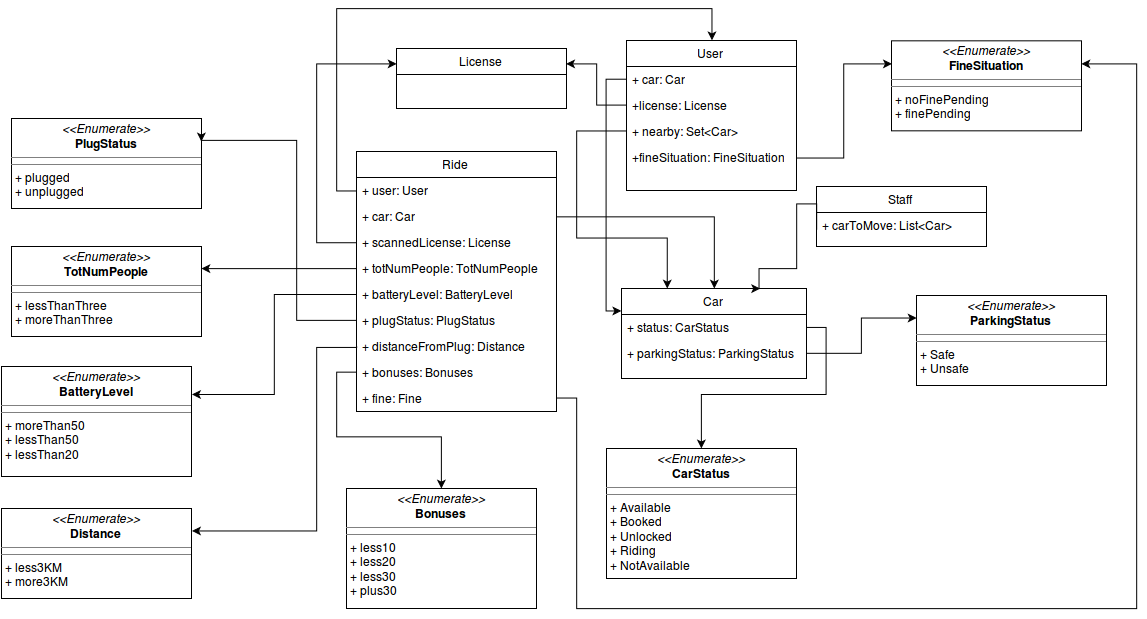

The diagram above was exported from draw.io. Its source (the exported page's mxGraphModel, read from the mxfile embedded in the PNG):
<mxGraphModel dx="1831" dy="904" grid="1" gridSize="10" guides="1" tooltips="1" connect="1" arrows="1" fold="1" page="0" pageScale="1.5" pageWidth="826" pageHeight="1169" background="#ffffff" math="0" shadow="0">
  <root>
    <mxCell id="0" style=";html=1;" />
    <mxCell id="1" style=";html=1;" parent="0" />
    <mxCell id="80" value="Ride" style="swimlane;html=1;fontStyle=0;childLayout=stackLayout;horizontal=1;startSize=26;fillColor=none;horizontalStack=0;resizeParent=1;resizeLast=0;collapsible=1;marginBottom=0;swimlaneFillColor=#ffffff;" parent="1" vertex="1">
      <mxGeometry x="-50" y="13" width="200" height="260" as="geometry">
        <mxRectangle x="10" y="10" width="60" height="26" as="alternateBounds" />
      </mxGeometry>
    </mxCell>
    <mxCell id="83" value="+ user: User&lt;br&gt;" style="text;html=1;strokeColor=none;fillColor=none;align=left;verticalAlign=top;spacingLeft=4;spacingRight=4;whiteSpace=wrap;overflow=hidden;rotatable=0;points=[[0,0.5],[1,0.5]];portConstraint=eastwest;" parent="80" vertex="1">
      <mxGeometry y="26" width="200" height="26" as="geometry" />
    </mxCell>
    <mxCell id="85" value="+ car: Car&lt;br&gt;" style="text;html=1;strokeColor=none;fillColor=none;align=left;verticalAlign=top;spacingLeft=4;spacingRight=4;whiteSpace=wrap;overflow=hidden;rotatable=0;points=[[0,0.5],[1,0.5]];portConstraint=eastwest;" parent="80" vertex="1">
      <mxGeometry y="52" width="200" height="26" as="geometry" />
    </mxCell>
    <mxCell id="84" value="+ scannedLicense: License&lt;br&gt;" style="text;html=1;strokeColor=none;fillColor=none;align=left;verticalAlign=top;spacingLeft=4;spacingRight=4;whiteSpace=wrap;overflow=hidden;rotatable=0;points=[[0,0.5],[1,0.5]];portConstraint=eastwest;" parent="80" vertex="1">
      <mxGeometry y="78" width="200" height="26" as="geometry" />
    </mxCell>
    <mxCell id="104" value="+ totNumPeople: TotNumPeople&lt;br&gt;" style="text;html=1;strokeColor=none;fillColor=none;align=left;verticalAlign=top;spacingLeft=4;spacingRight=4;whiteSpace=wrap;overflow=hidden;rotatable=0;points=[[0,0.5],[1,0.5]];portConstraint=eastwest;" parent="80" vertex="1">
      <mxGeometry y="104" width="200" height="26" as="geometry" />
    </mxCell>
    <mxCell id="105" value="+ batteryLevel: BatteryLevel&lt;br&gt;" style="text;html=1;strokeColor=none;fillColor=none;align=left;verticalAlign=top;spacingLeft=4;spacingRight=4;whiteSpace=wrap;overflow=hidden;rotatable=0;points=[[0,0.5],[1,0.5]];portConstraint=eastwest;" parent="80" vertex="1">
      <mxGeometry y="130" width="200" height="26" as="geometry" />
    </mxCell>
    <mxCell id="106" value="+ plugStatus: PlugStatus&lt;br&gt;" style="text;html=1;strokeColor=none;fillColor=none;align=left;verticalAlign=top;spacingLeft=4;spacingRight=4;whiteSpace=wrap;overflow=hidden;rotatable=0;points=[[0,0.5],[1,0.5]];portConstraint=eastwest;" parent="80" vertex="1">
      <mxGeometry y="156" width="200" height="26" as="geometry" />
    </mxCell>
    <mxCell id="107" value="+ distanceFromPlug: Distance&lt;br&gt;" style="text;html=1;strokeColor=none;fillColor=none;align=left;verticalAlign=top;spacingLeft=4;spacingRight=4;whiteSpace=wrap;overflow=hidden;rotatable=0;points=[[0,0.5],[1,0.5]];portConstraint=eastwest;" parent="80" vertex="1">
      <mxGeometry y="182" width="200" height="26" as="geometry" />
    </mxCell>
    <mxCell id="108" value="+ bonuses: Bonuses&lt;br&gt;" style="text;html=1;strokeColor=none;fillColor=none;align=left;verticalAlign=top;spacingLeft=4;spacingRight=4;whiteSpace=wrap;overflow=hidden;rotatable=0;points=[[0,0.5],[1,0.5]];portConstraint=eastwest;" parent="80" vertex="1">
      <mxGeometry y="208" width="200" height="26" as="geometry" />
    </mxCell>
    <mxCell id="109" value="+ fine: Fine&lt;br&gt;" style="text;html=1;strokeColor=none;fillColor=none;align=left;verticalAlign=top;spacingLeft=4;spacingRight=4;whiteSpace=wrap;overflow=hidden;rotatable=0;points=[[0,0.5],[1,0.5]];portConstraint=eastwest;" parent="80" vertex="1">
      <mxGeometry y="234" width="200" height="26" as="geometry" />
    </mxCell>
    <mxCell id="86" value="Staff" style="swimlane;html=1;fontStyle=0;childLayout=stackLayout;horizontal=1;startSize=26;fillColor=none;horizontalStack=0;resizeParent=1;resizeLast=0;collapsible=1;marginBottom=0;swimlaneFillColor=#ffffff;" parent="1" vertex="1">
      <mxGeometry x="410" y="48" width="170" height="60" as="geometry">
        <mxRectangle x="10" y="10" width="60" height="26" as="alternateBounds" />
      </mxGeometry>
    </mxCell>
    <mxCell id="87" value="+ carToMove: List&amp;lt;Car&amp;gt;" style="text;html=1;strokeColor=none;fillColor=none;align=left;verticalAlign=top;spacingLeft=4;spacingRight=4;whiteSpace=wrap;overflow=hidden;rotatable=0;points=[[0,0.5],[1,0.5]];portConstraint=eastwest;" parent="86" vertex="1">
      <mxGeometry y="26" width="170" height="34" as="geometry" />
    </mxCell>
    <mxCell id="91" value="License" style="swimlane;html=1;fontStyle=0;childLayout=stackLayout;horizontal=1;startSize=26;fillColor=none;horizontalStack=0;resizeParent=1;resizeLast=0;collapsible=1;marginBottom=0;swimlaneFillColor=#ffffff;" parent="1" vertex="1">
      <mxGeometry x="-10" y="-90" width="170" height="60" as="geometry">
        <mxRectangle x="10" y="10" width="60" height="26" as="alternateBounds" />
      </mxGeometry>
    </mxCell>
    <mxCell id="94" value="User" style="swimlane;html=1;fontStyle=0;childLayout=stackLayout;horizontal=1;startSize=26;fillColor=none;horizontalStack=0;resizeParent=1;resizeLast=0;collapsible=1;marginBottom=0;swimlaneFillColor=#ffffff;" parent="1" vertex="1">
      <mxGeometry x="220" y="-98" width="170" height="150" as="geometry">
        <mxRectangle x="10" y="10" width="60" height="26" as="alternateBounds" />
      </mxGeometry>
    </mxCell>
    <mxCell id="95" value="+ car: Car&lt;br&gt;" style="text;html=1;strokeColor=none;fillColor=none;align=left;verticalAlign=top;spacingLeft=4;spacingRight=4;whiteSpace=wrap;overflow=hidden;rotatable=0;points=[[0,0.5],[1,0.5]];portConstraint=eastwest;" parent="94" vertex="1">
      <mxGeometry y="26" width="170" height="26" as="geometry" />
    </mxCell>
    <mxCell id="96" value="+license: License&lt;br&gt;" style="text;html=1;strokeColor=none;fillColor=none;align=left;verticalAlign=top;spacingLeft=4;spacingRight=4;whiteSpace=wrap;overflow=hidden;rotatable=0;points=[[0,0.5],[1,0.5]];portConstraint=eastwest;" parent="94" vertex="1">
      <mxGeometry y="52" width="170" height="26" as="geometry" />
    </mxCell>
    <mxCell id="97" value="+ nearby: Set&amp;lt;Car&amp;gt;&lt;br&gt;" style="text;html=1;strokeColor=none;fillColor=none;align=left;verticalAlign=top;spacingLeft=4;spacingRight=4;whiteSpace=wrap;overflow=hidden;rotatable=0;points=[[0,0.5],[1,0.5]];portConstraint=eastwest;" parent="94" vertex="1">
      <mxGeometry y="78" width="170" height="26" as="geometry" />
    </mxCell>
    <mxCell id="98" value="+fineSituation: FineSituation&lt;br&gt;" style="text;html=1;strokeColor=none;fillColor=none;align=left;verticalAlign=top;spacingLeft=4;spacingRight=4;whiteSpace=wrap;overflow=hidden;rotatable=0;points=[[0,0.5],[1,0.5]];portConstraint=eastwest;" parent="94" vertex="1">
      <mxGeometry y="104" width="170" height="26" as="geometry" />
    </mxCell>
    <mxCell id="99" value="Car" style="swimlane;html=1;fontStyle=0;childLayout=stackLayout;horizontal=1;startSize=26;fillColor=none;horizontalStack=0;resizeParent=1;resizeLast=0;collapsible=1;marginBottom=0;swimlaneFillColor=#ffffff;" parent="1" vertex="1">
      <mxGeometry x="215" y="150" width="185" height="90" as="geometry">
        <mxRectangle x="10" y="10" width="60" height="26" as="alternateBounds" />
      </mxGeometry>
    </mxCell>
    <mxCell id="100" value="+ status: CarStatus&lt;br&gt;" style="text;html=1;strokeColor=none;fillColor=none;align=left;verticalAlign=top;spacingLeft=4;spacingRight=4;whiteSpace=wrap;overflow=hidden;rotatable=0;points=[[0,0.5],[1,0.5]];portConstraint=eastwest;" parent="99" vertex="1">
      <mxGeometry y="26" width="185" height="26" as="geometry" />
    </mxCell>
    <mxCell id="101" value="+ parkingStatus: ParkingStatus&lt;br&gt;" style="text;html=1;strokeColor=none;fillColor=none;align=left;verticalAlign=top;spacingLeft=4;spacingRight=4;whiteSpace=wrap;overflow=hidden;rotatable=0;points=[[0,0.5],[1,0.5]];portConstraint=eastwest;" parent="99" vertex="1">
      <mxGeometry y="52" width="185" height="26" as="geometry" />
    </mxCell>
    <mxCell id="117" value="&lt;p style=&quot;margin: 0px ; margin-top: 4px ; text-align: center&quot;&gt;&lt;i&gt;&amp;lt;&amp;lt;Enumerate&amp;gt;&amp;gt;&lt;/i&gt;&lt;br&gt;&lt;b&gt;ParkingStatus&lt;/b&gt;&lt;br&gt;&lt;/p&gt;&lt;hr size=&quot;1&quot;&gt;&lt;hr size=&quot;1&quot;&gt;&lt;p style=&quot;margin: 0px ; margin-left: 4px&quot;&gt;+ Safe&lt;br&gt;+ Unsafe&lt;/p&gt;" style="verticalAlign=top;align=left;overflow=fill;fontSize=12;fontFamily=Helvetica;html=1;" parent="1" vertex="1">
      <mxGeometry x="510" y="157" width="190" height="90" as="geometry" />
    </mxCell>
    <mxCell id="118" value="&lt;p style=&quot;margin: 0px ; margin-top: 4px ; text-align: center&quot;&gt;&lt;i&gt;&amp;lt;&amp;lt;Enumerate&amp;gt;&amp;gt;&lt;/i&gt;&lt;br&gt;&lt;b&gt;TotNumPeople&lt;/b&gt;&lt;br&gt;&lt;/p&gt;&lt;hr size=&quot;1&quot;&gt;&lt;hr size=&quot;1&quot;&gt;&lt;p style=&quot;margin: 0px ; margin-left: 4px&quot;&gt;+ lessThanThree&lt;br&gt;+ moreThanThree&lt;/p&gt;" style="verticalAlign=top;align=left;overflow=fill;fontSize=12;fontFamily=Helvetica;html=1;" parent="1" vertex="1">
      <mxGeometry x="-395" y="108" width="190" height="90" as="geometry" />
    </mxCell>
    <mxCell id="119" value="&lt;p style=&quot;margin: 0px ; margin-top: 4px ; text-align: center&quot;&gt;&lt;i&gt;&amp;lt;&amp;lt;Enumerate&amp;gt;&amp;gt;&lt;/i&gt;&lt;br&gt;&lt;b&gt;PlugStatus&lt;/b&gt;&lt;br&gt;&lt;/p&gt;&lt;hr size=&quot;1&quot;&gt;&lt;hr size=&quot;1&quot;&gt;&lt;p style=&quot;margin: 0px ; margin-left: 4px&quot;&gt;+ plugged&lt;br&gt;+ unplugged&lt;/p&gt;" style="verticalAlign=top;align=left;overflow=fill;fontSize=12;fontFamily=Helvetica;html=1;" parent="1" vertex="1">
      <mxGeometry x="-395" y="-20" width="190" height="90" as="geometry" />
    </mxCell>
    <mxCell id="120" value="&lt;p style=&quot;margin: 0px ; margin-top: 4px ; text-align: center&quot;&gt;&lt;i&gt;&amp;lt;&amp;lt;Enumerate&amp;gt;&amp;gt;&lt;/i&gt;&lt;br&gt;&lt;b&gt;Distance&lt;/b&gt;&lt;br&gt;&lt;/p&gt;&lt;hr size=&quot;1&quot;&gt;&lt;hr size=&quot;1&quot;&gt;&lt;p style=&quot;margin: 0px ; margin-left: 4px&quot;&gt;+ less3KM&lt;br&gt;+ more3KM&lt;/p&gt;" style="verticalAlign=top;align=left;overflow=fill;fontSize=12;fontFamily=Helvetica;html=1;" parent="1" vertex="1">
      <mxGeometry x="-405" y="370" width="190" height="90" as="geometry" />
    </mxCell>
    <mxCell id="121" value="&lt;p style=&quot;margin: 0px ; margin-top: 4px ; text-align: center&quot;&gt;&lt;i&gt;&amp;lt;&amp;lt;Enumerate&amp;gt;&amp;gt;&lt;/i&gt;&lt;br&gt;&lt;b&gt;FineSituation&lt;/b&gt;&lt;br&gt;&lt;/p&gt;&lt;hr size=&quot;1&quot;&gt;&lt;hr size=&quot;1&quot;&gt;&lt;p style=&quot;margin: 0px ; margin-left: 4px&quot;&gt;+ noFinePending&lt;br&gt;+ finePending&lt;/p&gt;" style="verticalAlign=top;align=left;overflow=fill;fontSize=12;fontFamily=Helvetica;html=1;" parent="1" vertex="1">
      <mxGeometry x="485" y="-97.66666666666669" width="190" height="90" as="geometry" />
    </mxCell>
    <mxCell id="122" value="&lt;p style=&quot;margin: 0px ; margin-top: 4px ; text-align: center&quot;&gt;&lt;i&gt;&amp;lt;&amp;lt;Enumerate&amp;gt;&amp;gt;&lt;/i&gt;&lt;br&gt;&lt;b&gt;BatteryLevel&lt;/b&gt;&lt;br&gt;&lt;/p&gt;&lt;hr size=&quot;1&quot;&gt;&lt;hr size=&quot;1&quot;&gt;&lt;p style=&quot;margin: 0px ; margin-left: 4px&quot;&gt;+ moreThan50&lt;br&gt;+ lessThan50&lt;/p&gt;&lt;p style=&quot;margin: 0px ; margin-left: 4px&quot;&gt;+ lessThan20&lt;br&gt;&lt;/p&gt;" style="verticalAlign=top;align=left;overflow=fill;fontSize=12;fontFamily=Helvetica;html=1;" parent="1" vertex="1">
      <mxGeometry x="-405" y="228" width="190" height="110" as="geometry" />
    </mxCell>
    <mxCell id="123" value="&lt;p style=&quot;margin: 0px ; margin-top: 4px ; text-align: center&quot;&gt;&lt;i&gt;&amp;lt;&amp;lt;Enumerate&amp;gt;&amp;gt;&lt;/i&gt;&lt;br&gt;&lt;b&gt;Bonuses&lt;/b&gt;&lt;br&gt;&lt;/p&gt;&lt;hr size=&quot;1&quot;&gt;&lt;hr size=&quot;1&quot;&gt;&lt;p style=&quot;margin: 0px ; margin-left: 4px&quot;&gt;+ less10&lt;br&gt;+ less20&lt;/p&gt;&lt;p style=&quot;margin: 0px ; margin-left: 4px&quot;&gt;+ less30&lt;/p&gt;&lt;p style=&quot;margin: 0px ; margin-left: 4px&quot;&gt;+ plus30&lt;br&gt;&lt;/p&gt;" style="verticalAlign=top;align=left;overflow=fill;fontSize=12;fontFamily=Helvetica;html=1;" parent="1" vertex="1">
      <mxGeometry x="-60" y="350" width="190" height="120" as="geometry" />
    </mxCell>
    <mxCell id="124" value="&lt;p style=&quot;margin: 0px ; margin-top: 4px ; text-align: center&quot;&gt;&lt;i&gt;&amp;lt;&amp;lt;Enumerate&amp;gt;&amp;gt;&lt;/i&gt;&lt;br&gt;&lt;b&gt;CarStatus&lt;/b&gt;&lt;br&gt;&lt;/p&gt;&lt;hr size=&quot;1&quot;&gt;&lt;hr size=&quot;1&quot;&gt;&lt;p style=&quot;margin: 0px ; margin-left: 4px&quot;&gt;+ Available&lt;br&gt;+ Booked&lt;/p&gt;&lt;p style=&quot;margin: 0px ; margin-left: 4px&quot;&gt;+ Unlocked&lt;/p&gt;&lt;p style=&quot;margin: 0px ; margin-left: 4px&quot;&gt;+ Riding&lt;/p&gt;&lt;p style=&quot;margin: 0px ; margin-left: 4px&quot;&gt;+ NotAvailable&lt;br&gt;&lt;/p&gt;" style="verticalAlign=top;align=left;overflow=fill;fontSize=12;fontFamily=Helvetica;html=1;" parent="1" vertex="1">
      <mxGeometry x="200" y="310" width="190" height="130" as="geometry" />
    </mxCell>
    <mxCell id="125" style="edgeStyle=orthogonalEdgeStyle;rounded=0;html=1;exitX=0.75;exitY=1;entryX=0.75;entryY=1;jettySize=auto;orthogonalLoop=1;" parent="1" source="91" target="91" edge="1">
      <mxGeometry relative="1" as="geometry" />
    </mxCell>
    <mxCell id="146" style="edgeStyle=orthogonalEdgeStyle;rounded=0;html=1;exitX=0;exitY=0.5;entryX=0.75;entryY=0;jettySize=auto;orthogonalLoop=1;" parent="1" source="87" target="99" edge="1">
      <mxGeometry relative="1" as="geometry">
        <Array as="points">
          <mxPoint x="390" y="65" />
          <mxPoint x="390" y="130" />
          <mxPoint x="353" y="130" />
        </Array>
      </mxGeometry>
    </mxCell>
    <mxCell id="148" style="edgeStyle=orthogonalEdgeStyle;rounded=0;html=1;exitX=0;exitY=0.5;entryX=0;entryY=0.25;jettySize=auto;orthogonalLoop=1;" parent="1" source="95" target="99" edge="1">
      <mxGeometry relative="1" as="geometry" />
    </mxCell>
    <mxCell id="150" style="edgeStyle=orthogonalEdgeStyle;rounded=0;html=1;exitX=0;exitY=0.5;entryX=1;entryY=0.25;jettySize=auto;orthogonalLoop=1;" parent="1" source="96" target="91" edge="1">
      <mxGeometry relative="1" as="geometry" />
    </mxCell>
    <mxCell id="152" style="edgeStyle=orthogonalEdgeStyle;rounded=0;html=1;exitX=1;exitY=0.5;entryX=0;entryY=0.25;jettySize=auto;orthogonalLoop=1;" parent="1" source="98" target="121" edge="1">
      <mxGeometry relative="1" as="geometry" />
    </mxCell>
    <mxCell id="153" style="edgeStyle=orthogonalEdgeStyle;rounded=0;html=1;exitX=1;exitY=0.5;jettySize=auto;orthogonalLoop=1;" parent="1" source="100" target="124" edge="1">
      <mxGeometry relative="1" as="geometry" />
    </mxCell>
    <mxCell id="154" style="edgeStyle=orthogonalEdgeStyle;rounded=0;html=1;exitX=1;exitY=0.5;entryX=0;entryY=0.25;jettySize=auto;orthogonalLoop=1;" parent="1" source="101" target="117" edge="1">
      <mxGeometry relative="1" as="geometry" />
    </mxCell>
    <mxCell id="155" style="edgeStyle=orthogonalEdgeStyle;rounded=0;html=1;exitX=0;exitY=0.5;entryX=0.5;entryY=0;jettySize=auto;orthogonalLoop=1;" parent="1" source="83" target="94" edge="1">
      <mxGeometry relative="1" as="geometry">
        <Array as="points">
          <mxPoint x="-70" y="52" />
          <mxPoint x="-70" y="-130" />
          <mxPoint x="305" y="-130" />
        </Array>
      </mxGeometry>
    </mxCell>
    <mxCell id="156" style="edgeStyle=orthogonalEdgeStyle;rounded=0;html=1;exitX=1;exitY=0.5;entryX=0.5;entryY=0;jettySize=auto;orthogonalLoop=1;" parent="1" source="85" target="99" edge="1">
      <mxGeometry relative="1" as="geometry" />
    </mxCell>
    <mxCell id="157" style="edgeStyle=orthogonalEdgeStyle;rounded=0;html=1;exitX=0;exitY=0.5;entryX=0;entryY=0.25;jettySize=auto;orthogonalLoop=1;" parent="1" source="84" target="91" edge="1">
      <mxGeometry relative="1" as="geometry">
        <Array as="points">
          <mxPoint x="-90" y="104" />
          <mxPoint x="-90" y="-75" />
        </Array>
      </mxGeometry>
    </mxCell>
    <mxCell id="158" style="edgeStyle=orthogonalEdgeStyle;rounded=0;html=1;exitX=0;exitY=0.5;entryX=1;entryY=0.25;jettySize=auto;orthogonalLoop=1;" parent="1" source="104" target="118" edge="1">
      <mxGeometry relative="1" as="geometry" />
    </mxCell>
    <mxCell id="159" style="edgeStyle=orthogonalEdgeStyle;rounded=0;html=1;exitX=0;exitY=0.5;entryX=1;entryY=0.25;jettySize=auto;orthogonalLoop=1;" parent="1" source="105" target="122" edge="1">
      <mxGeometry relative="1" as="geometry" />
    </mxCell>
    <mxCell id="160" style="edgeStyle=orthogonalEdgeStyle;rounded=0;html=1;exitX=0;exitY=0.5;entryX=1;entryY=0.25;jettySize=auto;orthogonalLoop=1;" parent="1" source="106" target="119" edge="1">
      <mxGeometry relative="1" as="geometry">
        <Array as="points">
          <mxPoint x="-110" y="182" />
          <mxPoint x="-110" y="2" />
        </Array>
      </mxGeometry>
    </mxCell>
    <mxCell id="161" style="edgeStyle=orthogonalEdgeStyle;rounded=0;html=1;exitX=0;exitY=0.5;entryX=1;entryY=0.25;jettySize=auto;orthogonalLoop=1;" parent="1" source="107" target="120" edge="1">
      <mxGeometry relative="1" as="geometry">
        <Array as="points">
          <mxPoint x="-90" y="209" />
          <mxPoint x="-90" y="392" />
        </Array>
      </mxGeometry>
    </mxCell>
    <mxCell id="163" style="edgeStyle=orthogonalEdgeStyle;rounded=0;html=1;exitX=0;exitY=0.5;entryX=0.5;entryY=0;jettySize=auto;orthogonalLoop=1;" parent="1" source="108" target="123" edge="1">
      <mxGeometry relative="1" as="geometry" />
    </mxCell>
    <mxCell id="164" style="edgeStyle=orthogonalEdgeStyle;rounded=0;html=1;exitX=1;exitY=0.5;entryX=1;entryY=0.25;jettySize=auto;orthogonalLoop=1;" parent="1" source="109" target="121" edge="1">
      <mxGeometry relative="1" as="geometry">
        <Array as="points">
          <mxPoint x="170" y="260" />
          <mxPoint x="170" y="470" />
          <mxPoint x="730" y="470" />
          <mxPoint x="730" y="-75" />
        </Array>
      </mxGeometry>
    </mxCell>
    <mxCell id="165" style="edgeStyle=orthogonalEdgeStyle;rounded=0;html=1;exitX=0;exitY=0.5;entryX=0.25;entryY=0;jettySize=auto;orthogonalLoop=1;" edge="1" parent="1" source="97" target="99">
      <mxGeometry relative="1" as="geometry">
        <Array as="points">
          <mxPoint x="170" y="-8" />
          <mxPoint x="170" y="100" />
          <mxPoint x="261" y="100" />
        </Array>
      </mxGeometry>
    </mxCell>
  </root>
</mxGraphModel>